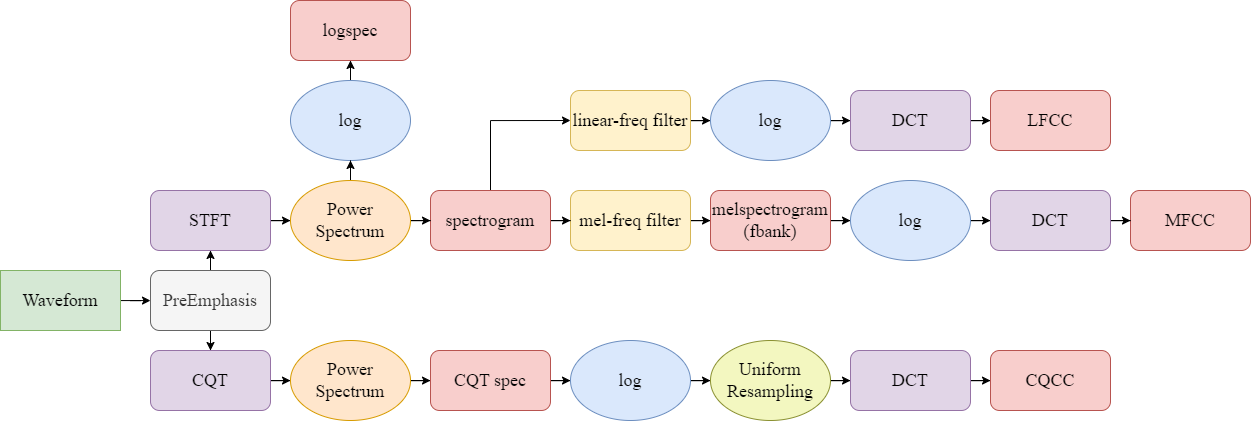

The diagram above was exported from draw.io. Its source (the exported page's mxGraphModel, read from the mxfile embedded in the PNG):
<mxGraphModel dx="1628" dy="1161" grid="1" gridSize="10" guides="1" tooltips="1" connect="1" arrows="1" fold="1" page="1" pageScale="1" pageWidth="827" pageHeight="1169" math="0" shadow="0">
  <root>
    <mxCell id="0" />
    <mxCell id="1" parent="0" />
    <mxCell id="j9WHLTJrFatvTbL0pHKU-32" value="" style="edgeStyle=orthogonalEdgeStyle;rounded=0;orthogonalLoop=1;jettySize=auto;html=1;fontFamily=Times New Roman;fontSize=18;" edge="1" parent="1" source="j9WHLTJrFatvTbL0pHKU-1" target="j9WHLTJrFatvTbL0pHKU-2">
      <mxGeometry relative="1" as="geometry" />
    </mxCell>
    <mxCell id="j9WHLTJrFatvTbL0pHKU-33" value="" style="edgeStyle=orthogonalEdgeStyle;rounded=0;orthogonalLoop=1;jettySize=auto;html=1;fontFamily=Times New Roman;fontSize=18;" edge="1" parent="1" source="j9WHLTJrFatvTbL0pHKU-1" target="j9WHLTJrFatvTbL0pHKU-4">
      <mxGeometry relative="1" as="geometry" />
    </mxCell>
    <mxCell id="j9WHLTJrFatvTbL0pHKU-1" value="PreEmphasis" style="rounded=1;whiteSpace=wrap;html=1;fontFamily=Times New Roman;fontSize=18;fillColor=#f5f5f5;strokeColor=#666666;fontColor=#333333;" vertex="1" parent="1">
      <mxGeometry x="160" y="280" width="120" height="60" as="geometry" />
    </mxCell>
    <mxCell id="j9WHLTJrFatvTbL0pHKU-34" value="" style="edgeStyle=orthogonalEdgeStyle;rounded=0;orthogonalLoop=1;jettySize=auto;html=1;fontFamily=Times New Roman;fontSize=18;" edge="1" parent="1" source="j9WHLTJrFatvTbL0pHKU-2" target="j9WHLTJrFatvTbL0pHKU-17">
      <mxGeometry relative="1" as="geometry" />
    </mxCell>
    <mxCell id="j9WHLTJrFatvTbL0pHKU-2" value="STFT" style="rounded=1;whiteSpace=wrap;html=1;fontFamily=Times New Roman;fontSize=18;fillColor=#e1d5e7;strokeColor=#9673a6;" vertex="1" parent="1">
      <mxGeometry x="160" y="200" width="120" height="60" as="geometry" />
    </mxCell>
    <mxCell id="j9WHLTJrFatvTbL0pHKU-31" value="" style="edgeStyle=orthogonalEdgeStyle;rounded=0;orthogonalLoop=1;jettySize=auto;html=1;fontFamily=Times New Roman;fontSize=18;" edge="1" parent="1" source="j9WHLTJrFatvTbL0pHKU-3" target="j9WHLTJrFatvTbL0pHKU-1">
      <mxGeometry relative="1" as="geometry" />
    </mxCell>
    <mxCell id="j9WHLTJrFatvTbL0pHKU-3" value="Waveform" style="rounded=0;whiteSpace=wrap;html=1;fontFamily=Times New Roman;fontSize=18;fillColor=#d5e8d4;strokeColor=#82b366;" vertex="1" parent="1">
      <mxGeometry x="10" y="280" width="120" height="60" as="geometry" />
    </mxCell>
    <mxCell id="j9WHLTJrFatvTbL0pHKU-50" value="" style="edgeStyle=orthogonalEdgeStyle;rounded=0;orthogonalLoop=1;jettySize=auto;html=1;fontFamily=Times New Roman;fontSize=18;" edge="1" parent="1" source="j9WHLTJrFatvTbL0pHKU-4" target="j9WHLTJrFatvTbL0pHKU-18">
      <mxGeometry relative="1" as="geometry" />
    </mxCell>
    <mxCell id="j9WHLTJrFatvTbL0pHKU-4" value="CQT" style="rounded=1;whiteSpace=wrap;html=1;fontFamily=Times New Roman;fontSize=18;fillColor=#e1d5e7;strokeColor=#9673a6;" vertex="1" parent="1">
      <mxGeometry x="160" y="360" width="120" height="60" as="geometry" />
    </mxCell>
    <mxCell id="j9WHLTJrFatvTbL0pHKU-36" value="" style="edgeStyle=orthogonalEdgeStyle;rounded=0;orthogonalLoop=1;jettySize=auto;html=1;fontFamily=Times New Roman;fontSize=18;" edge="1" parent="1" source="j9WHLTJrFatvTbL0pHKU-5" target="j9WHLTJrFatvTbL0pHKU-11">
      <mxGeometry relative="1" as="geometry" />
    </mxCell>
    <mxCell id="j9WHLTJrFatvTbL0pHKU-5" value="log" style="ellipse;whiteSpace=wrap;html=1;fontFamily=Times New Roman;fontSize=18;fillColor=#dae8fc;strokeColor=#6c8ebf;" vertex="1" parent="1">
      <mxGeometry x="300" y="90" width="120" height="80" as="geometry" />
    </mxCell>
    <mxCell id="j9WHLTJrFatvTbL0pHKU-40" value="" style="edgeStyle=orthogonalEdgeStyle;rounded=0;orthogonalLoop=1;jettySize=auto;html=1;fontFamily=Times New Roman;fontSize=18;" edge="1" parent="1" source="j9WHLTJrFatvTbL0pHKU-8" target="j9WHLTJrFatvTbL0pHKU-12">
      <mxGeometry relative="1" as="geometry" />
    </mxCell>
    <mxCell id="j9WHLTJrFatvTbL0pHKU-8" value="mel-freq filter" style="rounded=1;whiteSpace=wrap;html=1;fontFamily=Times New Roman;fontSize=18;fillColor=#fff2cc;strokeColor=#d6b656;" vertex="1" parent="1">
      <mxGeometry x="580" y="200" width="120" height="60" as="geometry" />
    </mxCell>
    <mxCell id="j9WHLTJrFatvTbL0pHKU-38" value="" style="edgeStyle=orthogonalEdgeStyle;rounded=0;orthogonalLoop=1;jettySize=auto;html=1;fontFamily=Times New Roman;fontSize=18;" edge="1" parent="1" source="j9WHLTJrFatvTbL0pHKU-10" target="j9WHLTJrFatvTbL0pHKU-8">
      <mxGeometry relative="1" as="geometry" />
    </mxCell>
    <mxCell id="j9WHLTJrFatvTbL0pHKU-44" style="edgeStyle=orthogonalEdgeStyle;rounded=0;orthogonalLoop=1;jettySize=auto;html=1;fontFamily=Times New Roman;fontSize=18;entryX=0;entryY=0.5;entryDx=0;entryDy=0;" edge="1" parent="1" source="j9WHLTJrFatvTbL0pHKU-10" target="j9WHLTJrFatvTbL0pHKU-24">
      <mxGeometry relative="1" as="geometry">
        <mxPoint x="550" y="120" as="targetPoint" />
        <Array as="points">
          <mxPoint x="500" y="130" />
        </Array>
      </mxGeometry>
    </mxCell>
    <mxCell id="j9WHLTJrFatvTbL0pHKU-10" value="spectrogram" style="rounded=1;whiteSpace=wrap;html=1;fillColor=#f8cecc;strokeColor=#b85450;fontFamily=Times New Roman;fontSize=18;" vertex="1" parent="1">
      <mxGeometry x="440" y="200" width="120" height="60" as="geometry" />
    </mxCell>
    <mxCell id="j9WHLTJrFatvTbL0pHKU-11" value="logspec" style="rounded=1;whiteSpace=wrap;html=1;fillColor=#f8cecc;strokeColor=#b85450;fontFamily=Times New Roman;fontSize=18;" vertex="1" parent="1">
      <mxGeometry x="300" y="10" width="120" height="60" as="geometry" />
    </mxCell>
    <mxCell id="j9WHLTJrFatvTbL0pHKU-42" value="" style="edgeStyle=orthogonalEdgeStyle;rounded=0;orthogonalLoop=1;jettySize=auto;html=1;fontFamily=Times New Roman;fontSize=18;" edge="1" parent="1" source="j9WHLTJrFatvTbL0pHKU-12" target="j9WHLTJrFatvTbL0pHKU-13">
      <mxGeometry relative="1" as="geometry" />
    </mxCell>
    <mxCell id="j9WHLTJrFatvTbL0pHKU-12" value="melspectrogram&lt;br style=&quot;font-size: 18px;&quot;&gt;(fbank)" style="rounded=1;whiteSpace=wrap;html=1;fillColor=#f8cecc;strokeColor=#b85450;fontFamily=Times New Roman;fontSize=18;" vertex="1" parent="1">
      <mxGeometry x="720" y="200" width="120" height="60" as="geometry" />
    </mxCell>
    <mxCell id="j9WHLTJrFatvTbL0pHKU-47" value="" style="edgeStyle=orthogonalEdgeStyle;rounded=0;orthogonalLoop=1;jettySize=auto;html=1;fontFamily=Times New Roman;fontSize=18;" edge="1" parent="1" source="j9WHLTJrFatvTbL0pHKU-13" target="j9WHLTJrFatvTbL0pHKU-15">
      <mxGeometry relative="1" as="geometry" />
    </mxCell>
    <mxCell id="j9WHLTJrFatvTbL0pHKU-13" value="log" style="ellipse;whiteSpace=wrap;html=1;fontFamily=Times New Roman;fontSize=18;fillColor=#dae8fc;strokeColor=#6c8ebf;" vertex="1" parent="1">
      <mxGeometry x="860" y="190" width="120" height="80" as="geometry" />
    </mxCell>
    <mxCell id="j9WHLTJrFatvTbL0pHKU-14" value="MFCC" style="rounded=1;whiteSpace=wrap;html=1;fillColor=#f8cecc;strokeColor=#b85450;fontFamily=Times New Roman;fontSize=18;" vertex="1" parent="1">
      <mxGeometry x="1140" y="200" width="120" height="60" as="geometry" />
    </mxCell>
    <mxCell id="j9WHLTJrFatvTbL0pHKU-49" value="" style="edgeStyle=orthogonalEdgeStyle;rounded=0;orthogonalLoop=1;jettySize=auto;html=1;fontFamily=Times New Roman;fontSize=18;" edge="1" parent="1" source="j9WHLTJrFatvTbL0pHKU-15" target="j9WHLTJrFatvTbL0pHKU-14">
      <mxGeometry relative="1" as="geometry" />
    </mxCell>
    <mxCell id="j9WHLTJrFatvTbL0pHKU-15" value="DCT" style="rounded=1;whiteSpace=wrap;html=1;fontFamily=Times New Roman;fontSize=18;fillColor=#e1d5e7;strokeColor=#9673a6;" vertex="1" parent="1">
      <mxGeometry x="1000" y="200" width="120" height="60" as="geometry" />
    </mxCell>
    <mxCell id="j9WHLTJrFatvTbL0pHKU-35" value="" style="edgeStyle=orthogonalEdgeStyle;rounded=0;orthogonalLoop=1;jettySize=auto;html=1;fontFamily=Times New Roman;fontSize=18;" edge="1" parent="1" source="j9WHLTJrFatvTbL0pHKU-17" target="j9WHLTJrFatvTbL0pHKU-5">
      <mxGeometry relative="1" as="geometry" />
    </mxCell>
    <mxCell id="j9WHLTJrFatvTbL0pHKU-37" value="" style="edgeStyle=orthogonalEdgeStyle;rounded=0;orthogonalLoop=1;jettySize=auto;html=1;fontFamily=Times New Roman;fontSize=18;" edge="1" parent="1" source="j9WHLTJrFatvTbL0pHKU-17" target="j9WHLTJrFatvTbL0pHKU-10">
      <mxGeometry relative="1" as="geometry" />
    </mxCell>
    <mxCell id="j9WHLTJrFatvTbL0pHKU-17" value="&lt;div style=&quot;font-size: 18px;&quot;&gt;&lt;div style=&quot;border-color: var(--border-color);&quot;&gt;Power&lt;/div&gt;&lt;div style=&quot;border-color: var(--border-color);&quot;&gt;Spectrum&lt;/div&gt;&lt;/div&gt;" style="ellipse;whiteSpace=wrap;html=1;fontFamily=Times New Roman;fontSize=18;fillColor=#ffe6cc;strokeColor=#d79b00;" vertex="1" parent="1">
      <mxGeometry x="300" y="190" width="120" height="80" as="geometry" />
    </mxCell>
    <mxCell id="j9WHLTJrFatvTbL0pHKU-51" value="" style="edgeStyle=orthogonalEdgeStyle;rounded=0;orthogonalLoop=1;jettySize=auto;html=1;fontFamily=Times New Roman;fontSize=18;" edge="1" parent="1" source="j9WHLTJrFatvTbL0pHKU-18" target="j9WHLTJrFatvTbL0pHKU-19">
      <mxGeometry relative="1" as="geometry" />
    </mxCell>
    <mxCell id="j9WHLTJrFatvTbL0pHKU-18" value="&lt;div style=&quot;font-size: 18px;&quot;&gt;Power&lt;/div&gt;&lt;div style=&quot;font-size: 18px;&quot;&gt;Spectrum&lt;/div&gt;" style="ellipse;whiteSpace=wrap;html=1;fontFamily=Times New Roman;fontSize=18;fillColor=#ffe6cc;strokeColor=#d79b00;" vertex="1" parent="1">
      <mxGeometry x="300" y="350" width="120" height="80" as="geometry" />
    </mxCell>
    <mxCell id="j9WHLTJrFatvTbL0pHKU-52" value="" style="edgeStyle=orthogonalEdgeStyle;rounded=0;orthogonalLoop=1;jettySize=auto;html=1;fontFamily=Times New Roman;fontSize=18;" edge="1" parent="1" source="j9WHLTJrFatvTbL0pHKU-19" target="j9WHLTJrFatvTbL0pHKU-20">
      <mxGeometry relative="1" as="geometry" />
    </mxCell>
    <mxCell id="j9WHLTJrFatvTbL0pHKU-19" value="CQT spec" style="rounded=1;whiteSpace=wrap;html=1;fillColor=#f8cecc;strokeColor=#b85450;fontFamily=Times New Roman;fontSize=18;" vertex="1" parent="1">
      <mxGeometry x="440" y="360" width="120" height="60" as="geometry" />
    </mxCell>
    <mxCell id="j9WHLTJrFatvTbL0pHKU-53" value="" style="edgeStyle=orthogonalEdgeStyle;rounded=0;orthogonalLoop=1;jettySize=auto;html=1;fontFamily=Times New Roman;fontSize=18;" edge="1" parent="1" source="j9WHLTJrFatvTbL0pHKU-20" target="j9WHLTJrFatvTbL0pHKU-21">
      <mxGeometry relative="1" as="geometry" />
    </mxCell>
    <mxCell id="j9WHLTJrFatvTbL0pHKU-20" value="log" style="ellipse;whiteSpace=wrap;html=1;fontFamily=Times New Roman;fontSize=18;fillColor=#dae8fc;strokeColor=#6c8ebf;" vertex="1" parent="1">
      <mxGeometry x="580" y="350" width="120" height="80" as="geometry" />
    </mxCell>
    <mxCell id="j9WHLTJrFatvTbL0pHKU-54" value="" style="edgeStyle=orthogonalEdgeStyle;rounded=0;orthogonalLoop=1;jettySize=auto;html=1;fontFamily=Times New Roman;fontSize=18;" edge="1" parent="1" source="j9WHLTJrFatvTbL0pHKU-21" target="j9WHLTJrFatvTbL0pHKU-22">
      <mxGeometry relative="1" as="geometry" />
    </mxCell>
    <mxCell id="j9WHLTJrFatvTbL0pHKU-21" value="&lt;div style=&quot;font-size: 18px;&quot;&gt;Uniform&lt;/div&gt;&lt;div style=&quot;font-size: 18px;&quot;&gt;Resampling&lt;/div&gt;" style="ellipse;whiteSpace=wrap;html=1;fontFamily=Times New Roman;fontSize=18;fillColor=#f3f7c0;strokeColor=#8a9031;" vertex="1" parent="1">
      <mxGeometry x="720" y="350" width="120" height="80" as="geometry" />
    </mxCell>
    <mxCell id="j9WHLTJrFatvTbL0pHKU-55" value="" style="edgeStyle=orthogonalEdgeStyle;rounded=0;orthogonalLoop=1;jettySize=auto;html=1;fontFamily=Times New Roman;fontSize=18;" edge="1" parent="1" source="j9WHLTJrFatvTbL0pHKU-22" target="j9WHLTJrFatvTbL0pHKU-23">
      <mxGeometry relative="1" as="geometry" />
    </mxCell>
    <mxCell id="j9WHLTJrFatvTbL0pHKU-22" value="DCT" style="rounded=1;whiteSpace=wrap;html=1;fontFamily=Times New Roman;fontSize=18;fillColor=#e1d5e7;strokeColor=#9673a6;" vertex="1" parent="1">
      <mxGeometry x="860" y="360" width="120" height="60" as="geometry" />
    </mxCell>
    <mxCell id="j9WHLTJrFatvTbL0pHKU-23" value="CQCC" style="rounded=1;whiteSpace=wrap;html=1;fillColor=#f8cecc;strokeColor=#b85450;fontFamily=Times New Roman;fontSize=18;" vertex="1" parent="1">
      <mxGeometry x="1000" y="360" width="120" height="60" as="geometry" />
    </mxCell>
    <mxCell id="j9WHLTJrFatvTbL0pHKU-45" value="" style="edgeStyle=orthogonalEdgeStyle;rounded=0;orthogonalLoop=1;jettySize=auto;html=1;fontFamily=Times New Roman;fontSize=18;" edge="1" parent="1" source="j9WHLTJrFatvTbL0pHKU-24" target="j9WHLTJrFatvTbL0pHKU-25">
      <mxGeometry relative="1" as="geometry" />
    </mxCell>
    <mxCell id="j9WHLTJrFatvTbL0pHKU-24" value="linear-freq filter" style="rounded=1;whiteSpace=wrap;html=1;fontFamily=Times New Roman;fontSize=18;fillColor=#fff2cc;strokeColor=#d6b656;" vertex="1" parent="1">
      <mxGeometry x="580" y="100" width="120" height="60" as="geometry" />
    </mxCell>
    <mxCell id="j9WHLTJrFatvTbL0pHKU-46" value="" style="edgeStyle=orthogonalEdgeStyle;rounded=0;orthogonalLoop=1;jettySize=auto;html=1;fontFamily=Times New Roman;fontSize=18;" edge="1" parent="1" source="j9WHLTJrFatvTbL0pHKU-25" target="j9WHLTJrFatvTbL0pHKU-26">
      <mxGeometry relative="1" as="geometry" />
    </mxCell>
    <mxCell id="j9WHLTJrFatvTbL0pHKU-25" value="log" style="ellipse;whiteSpace=wrap;html=1;fontFamily=Times New Roman;fontSize=18;fillColor=#dae8fc;strokeColor=#6c8ebf;" vertex="1" parent="1">
      <mxGeometry x="720" y="90" width="120" height="80" as="geometry" />
    </mxCell>
    <mxCell id="j9WHLTJrFatvTbL0pHKU-48" value="" style="edgeStyle=orthogonalEdgeStyle;rounded=0;orthogonalLoop=1;jettySize=auto;html=1;fontFamily=Times New Roman;fontSize=18;" edge="1" parent="1" source="j9WHLTJrFatvTbL0pHKU-26" target="j9WHLTJrFatvTbL0pHKU-27">
      <mxGeometry relative="1" as="geometry" />
    </mxCell>
    <mxCell id="j9WHLTJrFatvTbL0pHKU-26" value="DCT" style="rounded=1;whiteSpace=wrap;html=1;fontFamily=Times New Roman;fontSize=18;fillColor=#e1d5e7;strokeColor=#9673a6;" vertex="1" parent="1">
      <mxGeometry x="860" y="100" width="120" height="60" as="geometry" />
    </mxCell>
    <mxCell id="j9WHLTJrFatvTbL0pHKU-27" value="LFCC" style="rounded=1;whiteSpace=wrap;html=1;fillColor=#f8cecc;strokeColor=#b85450;fontFamily=Times New Roman;fontSize=18;" vertex="1" parent="1">
      <mxGeometry x="1000" y="100" width="120" height="60" as="geometry" />
    </mxCell>
  </root>
</mxGraphModel>